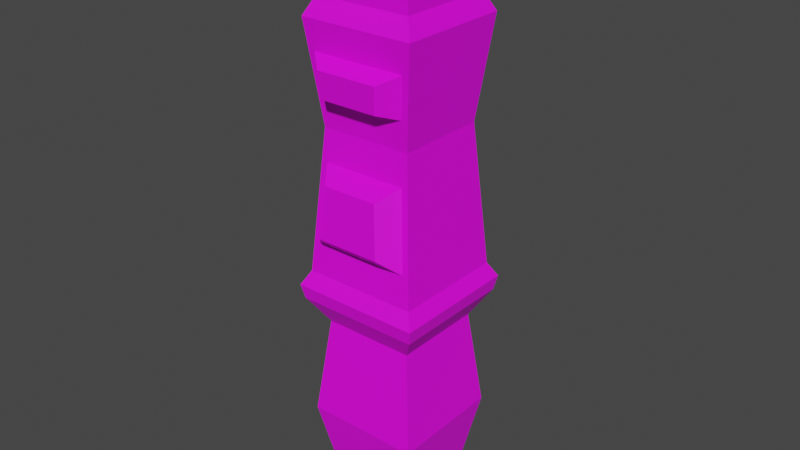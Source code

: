 # Source: platforma1.blend  (saved by Blender 3.4.6; exported with 4.5.12 LTS)
import bpy
from mathutils import Matrix  # noqa: F401  (used for matrix-valued properties, if any)

bpy.ops.wm.read_factory_settings(use_empty=True)
scene = bpy.context.scene
scene.name = 'Scene'

# ---- collections
col_collection = bpy.data.collections.new('Collection'); scene.collection.children.link(col_collection)

# ---- images (referenced by path relative to the original .blend; pixels are not part of the script)
import os
ASSET_DIR = os.environ.get("B2B_ASSET_DIR", "")  # directory of the original .blend (textures are referenced by path, not embedded)
HERE = os.path.dirname(os.path.abspath(__file__))  # packed textures are extracted next to this script under _unpacked/

def load_image(name, relpath, width, height, colorspace="sRGB"):
    """Load a texture the original file referenced (path relative to the .blend, or extracted next to this script)."""
    p = next((c for c in (os.path.join(HERE, relpath), os.path.join(ASSET_DIR, relpath)) if relpath and os.path.exists(c)), "")
    if p:
        img = bpy.data.images.load(p, check_existing=True)
        img.name = name
    else:  # same state as the original file: an image datablock whose file is absent (Cycles renders it pink)
        img = bpy.data.images.new(name, width, height)
        img.source = "FILE"
        img.filepath = "//" + (relpath or name)
    img.colorspace_settings.name = colorspace
    return img
img_ploscad2 = load_image('ploscad2', '', 1024, 1024, 'sRGB')

# ---- materials (node trees are filled in below, after node groups)
mat_material_002 = bpy.data.materials.new('Material.002')
mat_material_002.use_transparent_shadow = False

# ---- material node trees
mat_material_002.use_nodes = True; mat_material_002.node_tree.nodes.clear()
_N = mat_material_002.node_tree.nodes; _L = mat_material_002.node_tree.links
n0 = _N.new('ShaderNodeBsdfPrincipled'); n0.name = 'Principled BSDF'; n0.location = (10, 300)
n0.distribution = 'GGX'
n0.subsurface_method = 'RANDOM_WALK_SKIN'
n0.inputs[3].default_value = 1.45
n0.inputs[27].default_value = (0.0, 0.0, 0.0, 1.0)
n0.inputs[28].default_value = 1.0
n1 = _N.new('ShaderNodeOutputMaterial'); n1.name = 'Material Output'; n1.location = (300, 300)
n2 = _N.new('ShaderNodeTexImage'); n2.name = 'Image Texture'; n2.location = (-280, 280)
n2.image = img_ploscad2
_L.new(n0.outputs[0], n1.inputs[0])
_L.new(n2.outputs[0], n0.inputs[0])
n1.is_active_output = True

# ---- world
world_world = bpy.data.worlds.new('World'); scene.world = world_world
world_world.use_nodes = True; world_world.node_tree.nodes.clear()
_N = world_world.node_tree.nodes; _L = world_world.node_tree.links
n0 = _N.new('ShaderNodeOutputWorld'); n0.name = 'World Output'; n0.location = (300, 300)
n1 = _N.new('ShaderNodeBackground'); n1.name = 'Background'; n1.location = (10, 300)
n1.inputs[0].default_value = (0.05088, 0.05088, 0.05088, 1.0)
_L.new(n1.outputs[0], n0.inputs[0])
n0.is_active_output = True
world_world.color = (0.05088, 0.05088, 0.05088)
world_world.use_sun_shadow = False
world_world.sun_shadow_jitter_overblur = 0.0

# ---- meshes
me_cube = bpy.data.meshes.new('Cube')
me_cube.from_pydata([(-0.6722, -0.6722, -0.7143), (-1.0, -1.0, -0.4286), (-0.8015, -0.8015, -0.1429), (-0.8445, -0.9555, 0.1094), (-0.7334, -0.8443, 0.3372), (-0.8225, -0.941, 0.6301), (-1.0, 1.0, 0.7143), (-0.7998, 0.7998, 0.4286), (-1.0, 1.0, 0.01807), (-0.8015, 0.8015, -0.1429), (-1.0, 1.0, -0.4286), (-0.6722, 0.6722, -0.7143), (1.0, 1.0, 0.7143), (0.7998, 0.7998, 0.4286), (1.0, 1.0, 0.01807), (0.8015, 0.8015, -0.1429), (1.0, 1.0, -0.4286), (0.6722, 0.6722, -0.7143), (0.8225, -0.941, 0.6301), (0.7334, -0.8443, 0.3372), (0.8445, -0.9555, 0.1094), (0.8015, -0.8015, -0.1429), (1.0, -1.0, -0.4286), (0.6722, -0.6722, -0.7143), (-1.0, -1.0, 0.8571), (-1.0, 1.0, 0.8571), (1.0, 1.0, 0.8571), (1.0, -1.0, 0.8571), (-1.127, -1.127, 1.0), (-1.0, -1.0, 0.9319), (-1.127, 1.127, 1.0), (-1.0, 1.0, 0.9319), (1.127, -1.127, 1.0), (1.0, -1.0, 0.9319), (1.127, 1.127, 1.0), (1.0, 1.0, 0.9319), (-1.0, -1.0, 0.01807), (-0.7403, -0.8588, 0.5127), (0.7403, -0.8588, 0.5127), (1.0, -1.0, 0.01807), (-0.5545, -1.246, 0.1527), (-0.4815, -1.173, 0.3023), (0.4815, -1.173, 0.3023), (0.5545, -1.246, 0.1527), (-1.0, -1.0, 0.7143), (1.0, -1.0, 0.7143), (-0.4801, -1.146, 0.528), (-0.5335, -1.199, 0.6042), (0.5335, -1.199, 0.6042), (0.4801, -1.146, 0.528), (-0.8487, 0.8487, 0.8059), (-0.8487, 0.8487, 0.7655), (0.8487, 0.8487, 0.8059), (0.8487, 0.8487, 0.7655), (0.8487, -0.8487, 0.8059), (0.8487, -0.8487, 0.7655), (-0.8487, -0.8487, 0.7655), (-0.8487, -0.8487, 0.8059), (-1.127, -0.6763, 1.0), (-1.127, -0.2254, 1.0), (-1.127, 0.2254, 1.0), (-1.127, 0.6763, 1.0), (-1.0, 0.6, 0.9319), (-1.0, 0.2, 0.9319), (-1.0, -0.2, 0.9319), (-1.0, -0.6, 0.9319), (-1.087, -1.087, -0.06596), (-1.087, 1.087, -0.06596), (1.087, 1.087, -0.06596), (1.087, -1.087, -0.06596), (-1.138, -1.138, -0.02436), (-1.138, 1.138, -0.02436), (1.138, 1.138, -0.02436), (1.138, -1.138, -0.02436), (1.0, -1.0, -0.4286), (0.8015, -0.8015, -0.1429), (0.8225, -0.941, 0.6301), (0.7998, 0.7998, 0.4286), (1.0, 1.0, 0.01807), (0.8015, 0.8015, -0.1429), (1.0, 1.0, -0.4286), (-0.7998, 0.7998, 0.4286), (-1.0, 1.0, 0.01807), (-0.8015, 0.8015, -0.1429), (-1.0, 1.0, -0.4286), (-0.8225, -0.941, 0.6301), (-0.7334, -0.8443, 0.3372), (-0.8445, -0.9555, 0.1094), (-0.8015, -0.8015, -0.1429), (-1.0, -1.0, -0.4286), (1.127, -1.127, 1.0), (1.0, -1.0, 0.9319), (1.127, 1.127, 1.0), (1.0, 1.0, 0.9319), (0.5545, -1.246, 0.1527), (0.4815, -1.173, 0.3023), (-0.4815, -1.173, 0.3023), (-0.5545, -1.246, 0.1527), (0.5335, -1.199, 0.6042), (-0.5335, -1.199, 0.6042), (-0.8487, -0.8487, 0.8059), (-0.8487, -0.8487, 0.7655), (0.8487, -0.8487, 0.7655), (0.8487, -0.8487, 0.8059), (1.127, -0.6763, 1.0), (1.127, -0.2254, 1.0), (1.127, 0.2254, 1.0), (1.127, 0.6763, 1.0), (1.0, 0.6, 0.9319), (1.0, 0.2, 0.9319), (1.0, -0.2, 0.9319), (1.0, -0.6, 0.9319), (-0.6722, 0.6722, -0.7143), (-1.0, 1.0, -0.4286), (-0.8015, 0.8015, -0.1429), (-0.8445, 0.9555, 0.1094), (-0.7334, 0.8443, 0.3372), (-0.8225, 0.941, 0.6301), (-1.0, -1.0, 0.7143), (-0.7998, -0.7998, 0.4286), (-1.0, -1.0, 0.01807), (-0.8015, -0.8015, -0.1429), (-1.0, -1.0, -0.4286), (-0.6722, -0.6722, -0.7143), (1.0, -1.0, 0.7143), (0.7998, -0.7998, 0.4286), (1.0, -1.0, 0.01807), (0.8225, 0.941, 0.6301), (0.7334, 0.8443, 0.3372), (0.8445, 0.9555, 0.1094), (-1.0, 1.0, 0.8571), (-1.0, -1.0, 0.8571), (1.0, 1.0, 0.8571), (-1.0, 1.0, 0.9319), (-1.0, -1.0, 0.9319), (1.0, 1.0, 0.9319), (-1.0, 1.0, 0.01807), (-0.7403, 0.8588, 0.5127), (0.7403, 0.8588, 0.5127), (-0.5545, 1.246, 0.1527), (-0.4815, 1.173, 0.3023), (0.4815, 1.173, 0.3023), (0.5545, 1.246, 0.1527), (-0.7998, 0.7998, 0.4286), (-1.0, 1.0, 0.7143), (-0.4801, 1.146, 0.528), (-0.5335, 1.199, 0.6042), (0.5335, 1.199, 0.6042), (0.4801, 1.146, 0.528), (-0.8487, -0.8487, 0.8059), (-0.8487, -0.8487, 0.7655), (-0.8487, 0.8487, 0.7655), (-0.8487, 0.8487, 0.8059), (-0.6722, 0.4033, -0.7143), (-0.6722, 0.1344, -0.7143), (-0.6722, -0.1344, -0.7143), (-0.6722, -0.4033, -0.7143), (-1.0, 0.6, -0.4286), (-1.0, 0.2, -0.4286), (-1.0, -0.2, -0.4286), (-1.0, -0.6, -0.4286), (-0.8015, 0.4809, -0.1429), (-0.8015, 0.1603, -0.1429), (-0.8015, -0.1603, -0.1429), (-0.8015, -0.4809, -0.1429), (-1.0, 0.6, 0.01807), (-1.0, 0.2, 0.01807), (-1.0, -0.2, 0.01807), (-1.0, -0.6, 0.01807), (-0.7998, 0.4799, 0.4286), (-0.7998, 0.16, 0.4286), (-0.7998, -0.16, 0.4286), (-0.7998, -0.4799, 0.4286), (-1.0, 0.6, 0.7143), (-1.0, 0.2, 0.7143), (-1.0, -0.2, 0.7143), (-1.0, -0.6, 0.7143), (-1.0, 0.6, 0.8571), (-1.0, 0.2, 0.8571), (-1.0, -0.2, 0.8571), (-1.0, -0.6, 0.8571), (-1.0, -0.6, 0.9319), (-1.0, -0.2, 0.9319), (-1.0, 0.2, 0.9319), (-1.0, 0.6, 0.9319), (-0.8487, 0.5092, 0.7655), (-0.8487, 0.1697, 0.7655), (-0.8487, -0.1697, 0.7655), (-0.8487, -0.5092, 0.7655), (-0.8487, 0.5092, 0.8059), (-0.8487, 0.1697, 0.8059), (-0.8487, -0.1697, 0.8059), (-0.8487, -0.5092, 0.8059), (-1.087, 1.087, -0.06596), (-1.087, -1.087, -0.06596), (-1.087, 0.6523, -0.06596), (-1.087, 0.2174, -0.06596), (-1.087, -0.2174, -0.06596), (-1.087, -0.6523, -0.06596), (-1.138, 1.138, -0.02436), (-1.138, -1.138, -0.02436), (-1.138, 0.6831, -0.02436), (-1.138, 0.2277, -0.02436), (-1.138, -0.2277, -0.02436), (-1.138, -0.6831, -0.02436), (0.6722, 0.6722, -0.7143), (1.0, 1.0, -0.4286), (0.8015, 0.8015, -0.1429), (1.0, -1.0, 0.7143), (0.7998, -0.7998, 0.4286), (1.0, -1.0, 0.01807), (0.8015, -0.8015, -0.1429), (1.0, -1.0, -0.4286), (0.6722, -0.6722, -0.7143), (1.0, 1.0, 0.8571), (1.0, -1.0, 0.8571), (1.0, 1.0, 0.9319), (1.0, -1.0, 0.9319), (1.0, 1.0, 0.01807), (0.7998, 0.7998, 0.4286), (1.0, 1.0, 0.7143), (0.8487, -0.8487, 0.8059), (0.8487, -0.8487, 0.7655), (0.8487, 0.8487, 0.7655), (0.8487, 0.8487, 0.8059), (0.6722, 0.4033, -0.7143), (0.6722, 0.1344, -0.7143), (0.6722, -0.1344, -0.7143), (0.6722, -0.4033, -0.7143), (1.0, 0.6, -0.4286), (1.0, 0.2, -0.4286), (1.0, -0.2, -0.4286), (1.0, -0.6, -0.4286), (0.8015, 0.4809, -0.1429), (0.8015, 0.1603, -0.1429), (0.8015, -0.1603, -0.1429), (0.8015, -0.4809, -0.1429), (1.0, 0.6, 0.01807), (1.0, 0.2, 0.01807), (1.0, -0.2, 0.01807), (1.0, -0.6, 0.01807), (0.7998, 0.4799, 0.4286), (0.7998, 0.16, 0.4286), (0.7998, -0.16, 0.4286), (0.7998, -0.4799, 0.4286), (1.0, 0.6, 0.7143), (1.0, 0.2, 0.7143), (1.0, -0.2, 0.7143), (1.0, -0.6, 0.7143), (1.0, 0.6, 0.8571), (1.0, 0.2, 0.8571), (1.0, -0.2, 0.8571), (1.0, -0.6, 0.8571), (1.0, -0.6, 0.9319), (1.0, -0.2, 0.9319), (1.0, 0.2, 0.9319), (1.0, 0.6, 0.9319), (0.8487, 0.5092, 0.7655), (0.8487, 0.1697, 0.7655), (0.8487, -0.1697, 0.7655), (0.8487, -0.5092, 0.7655), (0.8487, 0.5092, 0.8059), (0.8487, 0.1697, 0.8059), (0.8487, -0.1697, 0.8059), (0.8487, -0.5092, 0.8059), (1.087, 1.087, -0.06596), (1.087, -1.087, -0.06596), (1.087, 0.6523, -0.06596), (1.087, 0.2174, -0.06596), (1.087, -0.2174, -0.06596), (1.087, -0.6523, -0.06596), (1.138, 1.138, -0.02436), (1.138, -1.138, -0.02436), (1.138, 0.6831, -0.02436), (1.138, 0.2277, -0.02436), (1.138, -0.2277, -0.02436), (1.138, -0.6831, -0.02436)], [], [(23, 22, 1, 0), (73, 39, 36, 70), (19, 4, 41, 42), (37, 38, 49, 46), (11, 10, 16, 17), (71, 8, 14, 72), (7, 6, 12, 13), (54, 27, 24, 57), (50, 25, 26, 52), (30, 34, 35, 31), (32, 28, 29, 33), (27, 33, 29, 24), (20, 19, 42, 43), (3, 20, 43, 40), (49, 48, 47, 46), (5, 37, 46, 47), (38, 18, 48, 49), (6, 51, 53, 12), (51, 50, 52, 53), (45, 55, 56, 44), (23, 0, 11, 17), (61, 30, 31, 62, 63, 64, 65, 29, 28, 58, 59, 60), (9, 67, 68, 15), (21, 69, 66, 2), (67, 71, 72, 68), (69, 73, 70, 66), (89, 74, 75, 88), (80, 84, 83, 79), (78, 82, 81, 77), (97, 94, 95, 96), (87, 97, 96, 86), (85, 99, 98, 76), (101, 102, 103, 100), (107, 106, 105, 104, 90, 91, 111, 110, 109, 108, 93, 92), (128, 141, 140, 116), (137, 145, 148, 138), (120, 126, 125, 119), (119, 125, 124, 118), (132, 130, 133, 135), (129, 142, 141, 128), (115, 139, 142, 129), (116, 140, 139, 115), (148, 145, 146, 147), (117, 146, 145, 137), (127, 147, 146, 117), (138, 148, 147, 127), (188, 187, 186, 185, 151, 144, 173, 174, 175, 176, 118, 150), (176, 175, 174, 173, 144, 143, 169, 170, 171, 172, 119, 118), (181, 182, 183, 184, 133, 130, 177, 178, 179, 180, 131, 134), (192, 191, 190, 189, 152, 151, 185, 186, 187, 188, 150, 149), (172, 171, 170, 169, 143, 136, 165, 166, 167, 168, 120, 119), (168, 167, 166, 165, 136, 199, 201, 202, 203, 204, 200, 120), (203, 202, 201, 199, 193, 195, 196, 197, 198, 194, 200, 204), (160, 159, 158, 157, 113, 112, 153, 154, 155, 156, 123, 122), (180, 179, 178, 177, 130, 152, 189, 190, 191, 192, 149, 131), (164, 163, 162, 161, 114, 113, 157, 158, 159, 160, 122, 121), (197, 196, 195, 193, 114, 161, 162, 163, 164, 121, 194, 198), (260, 222, 208, 248, 247, 246, 245, 220, 223, 257, 258, 259), (248, 208, 209, 244, 243, 242, 241, 219, 220, 245, 246, 247), (253, 217, 215, 252, 251, 250, 249, 214, 216, 256, 255, 254), (264, 221, 222, 260, 259, 258, 257, 223, 224, 261, 262, 263), (240, 210, 272, 276, 275, 274, 273, 271, 218, 237, 238, 239), (275, 276, 272, 266, 270, 269, 268, 267, 265, 271, 273, 274), (232, 212, 213, 228, 227, 226, 225, 205, 206, 229, 230, 231), (252, 215, 221, 264, 263, 262, 261, 224, 214, 249, 250, 251), (236, 211, 212, 232, 231, 230, 229, 206, 207, 233, 234, 235), (269, 270, 266, 211, 236, 235, 234, 233, 207, 265, 267, 268), (30, 28, 32, 34), (78, 77, 125, 126), (139, 140, 141, 142)])
_uv = me_cube.uv_layers.new(name='UVMap')
_uv.uv.foreach_set('vector', [0.05256, 0.005651, 0.02101, 0.1707, 0.2135, 0.1707, 0.182, 0.005651, 0.007678, 0.4041, 0.02101, 0.4286, 0.2135, 0.4286, 0.2269, 0.4041, 0.9613, 0.2574, 0.7091, 0.2574, 0.7524, 0.2213, 0.918, 0.2213, 0.7151, 0.2924, 0.9515, 0.2924, 0.9099, 0.3071, 0.7566, 0.3071, 0.182, 0.005651, 0.2135, 0.1707, 0.02101, 0.1707, 0.05256, 0.005651, 0.2269, 0.4041, 0.2135, 0.4286, 0.02101, 0.4286, 0.007678, 0.4041, 0.1943, 0.6657, 0.2135, 0.8307, 0.02101, 0.8307, 0.04028, 0.6657, 0.03557, 0.8836, 0.02101, 0.9132, 0.2135, 0.9132, 0.199, 0.8836, 0.199, 0.8836, 0.2135, 0.9132, 0.02101, 0.9132, 0.03557, 0.8836, 0.2258, 0.9957, 0.008773, 0.9957, 0.02101, 0.9564, 0.2135, 0.9564, 0.008773, 0.9957, 0.2258, 0.9957, 0.2135, 0.9564, 0.02101, 0.9564, 0.02101, 0.9132, 0.02101, 0.9564, 0.2135, 0.9564, 0.2135, 0.9132, 0.9804, 0.02229, 0.9613, 0.2574, 0.918, 0.2213, 0.9305, 0.06699, 0.69, 0.02229, 0.9804, 0.02229, 0.9305, 0.06699, 0.7399, 0.06699, 0.9099, 0.3071, 0.9184, 0.38, 0.7481, 0.38, 0.7566, 0.3071, 0.7019, 0.4049, 0.7151, 0.2924, 0.7566, 0.3071, 0.7481, 0.38, 0.9515, 0.2924, 0.9646, 0.4049, 0.9184, 0.38, 0.9099, 0.3071, 0.2135, 0.8307, 0.199, 0.8603, 0.03557, 0.8603, 0.02101, 0.8307, 0.199, 0.8603, 0.199, 0.8836, 0.03557, 0.8836, 0.03557, 0.8603, 0.02101, 0.8307, 0.03557, 0.8603, 0.199, 0.8603, 0.2135, 0.8307, 0.6669, 0.1841, 0.5284, 0.1841, 0.5284, 0.3226, 0.6669, 0.3226, 0.3178, 0.9953, 0.2744, 0.9953, 0.2866, 0.9559, 0.3251, 0.9559, 0.3636, 0.9559, 0.4021, 0.9559, 0.4406, 0.9559, 0.4792, 0.9559, 0.4914, 0.9953, 0.448, 0.9953, 0.4046, 0.9953, 0.3612, 0.9953, 0.1944, 0.3357, 0.2219, 0.3801, 0.01262, 0.3801, 0.04012, 0.3357, 0.04012, 0.3357, 0.01262, 0.3801, 0.2219, 0.3801, 0.1944, 0.3357, 0.2219, 0.3801, 0.2269, 0.4041, 0.007678, 0.4041, 0.01262, 0.3801, 0.01262, 0.3801, 0.007678, 0.4041, 0.2269, 0.4041, 0.2219, 0.3801, 0.2135, 0.1707, 0.02101, 0.1707, 0.04012, 0.3357, 0.1944, 0.3357, 0.02101, 0.1707, 0.2135, 0.1707, 0.1944, 0.3357, 0.04012, 0.3357, 0.02101, 0.4286, 0.2135, 0.4286, 0.1943, 0.6657, 0.04028, 0.6657, 0.7399, 0.06699, 0.9305, 0.06699, 0.918, 0.2213, 0.7524, 0.2213, 0.69, 0.02229, 0.7399, 0.06699, 0.7524, 0.2213, 0.7091, 0.2574, 0.7019, 0.4049, 0.7481, 0.38, 0.9184, 0.38, 0.9646, 0.4049, 0.199, 0.8603, 0.03557, 0.8603, 0.03557, 0.8836, 0.199, 0.8836, 0.3178, 0.9953, 0.3612, 0.9953, 0.4046, 0.9953, 0.448, 0.9953, 0.4914, 0.9953, 0.4792, 0.9559, 0.4406, 0.9559, 0.4021, 0.9559, 0.3636, 0.9559, 0.3251, 0.9559, 0.2866, 0.9559, 0.2744, 0.9953, 0.9613, 0.2574, 0.918, 0.2213, 0.7524, 0.2213, 0.7091, 0.2574, 0.7151, 0.2924, 0.7566, 0.3071, 0.9099, 0.3071, 0.9515, 0.2924, 0.2135, 0.4286, 0.02101, 0.4286, 0.04028, 0.6657, 0.1943, 0.6657, 0.1943, 0.6657, 0.04028, 0.6657, 0.02101, 0.8307, 0.2135, 0.8307, 0.02101, 0.9132, 0.2135, 0.9132, 0.2135, 0.9564, 0.02101, 0.9564, 0.9804, 0.02229, 0.9305, 0.06699, 0.918, 0.2213, 0.9613, 0.2574, 0.69, 0.02229, 0.7399, 0.06699, 0.9305, 0.06699, 0.9804, 0.02229, 0.7091, 0.2574, 0.7524, 0.2213, 0.7399, 0.06699, 0.69, 0.02229, 0.9099, 0.3071, 0.7566, 0.3071, 0.7481, 0.38, 0.9184, 0.38, 0.7019, 0.4049, 0.7481, 0.38, 0.7566, 0.3071, 0.7151, 0.2924, 0.9646, 0.4049, 0.9184, 0.38, 0.7481, 0.38, 0.7019, 0.4049, 0.9515, 0.2924, 0.9099, 0.3071, 0.9184, 0.38, 0.9646, 0.4049, 0.4319, 0.8598, 0.3992, 0.8598, 0.3666, 0.8598, 0.3339, 0.8598, 0.3012, 0.8598, 0.2866, 0.8303, 0.3251, 0.8303, 0.3636, 0.8303, 0.4021, 0.8303, 0.4406, 0.8303, 0.4792, 0.8303, 0.4646, 0.8598, 0.4406, 0.8303, 0.4021, 0.8303, 0.3636, 0.8303, 0.3251, 0.8303, 0.2866, 0.8303, 0.3059, 0.6652, 0.3367, 0.6652, 0.3675, 0.6652, 0.3983, 0.6652, 0.4291, 0.6652, 0.4599, 0.6652, 0.4792, 0.8303, 0.4406, 0.9559, 0.4021, 0.9559, 0.3636, 0.9559, 0.3251, 0.9559, 0.2866, 0.9559, 0.2866, 0.9128, 0.3251, 0.9128, 0.3636, 0.9128, 0.4021, 0.9128, 0.4406, 0.9128, 0.4792, 0.9128, 0.4792, 0.9559, 0.4319, 0.8832, 0.3992, 0.8832, 0.3666, 0.8832, 0.3339, 0.8832, 0.3012, 0.8832, 0.3012, 0.8598, 0.3339, 0.8598, 0.3666, 0.8598, 0.3992, 0.8598, 0.4319, 0.8598, 0.4646, 0.8598, 0.4646, 0.8832, 0.4291, 0.6652, 0.3983, 0.6652, 0.3675, 0.6652, 0.3367, 0.6652, 0.3059, 0.6652, 0.2866, 0.4282, 0.3251, 0.4282, 0.3636, 0.4282, 0.4021, 0.4282, 0.4406, 0.4282, 0.4792, 0.4282, 0.4599, 0.6652, 0.4406, 0.4282, 0.4021, 0.4282, 0.3636, 0.4282, 0.3251, 0.4282, 0.2866, 0.4282, 0.2733, 0.4037, 0.3171, 0.4037, 0.361, 0.4037, 0.4048, 0.4037, 0.4486, 0.4037, 0.4925, 0.4037, 0.4792, 0.4282, 0.4048, 0.4037, 0.361, 0.4037, 0.3171, 0.4037, 0.2733, 0.4037, 0.2782, 0.3796, 0.3201, 0.3796, 0.362, 0.3796, 0.4038, 0.3796, 0.4457, 0.3796, 0.4875, 0.3796, 0.4925, 0.4037, 0.4486, 0.4037, 0.4406, 0.1702, 0.4021, 0.1702, 0.3636, 0.1702, 0.3251, 0.1702, 0.2866, 0.1702, 0.3182, 0.005198, 0.3441, 0.005198, 0.37, 0.005198, 0.3958, 0.005198, 0.4217, 0.005198, 0.4476, 0.005198, 0.4792, 0.1702, 0.4406, 0.9128, 0.4021, 0.9128, 0.3636, 0.9128, 0.3251, 0.9128, 0.2866, 0.9128, 0.3012, 0.8832, 0.3339, 0.8832, 0.3666, 0.8832, 0.3992, 0.8832, 0.4319, 0.8832, 0.4646, 0.8832, 0.4792, 0.9128, 0.4292, 0.3352, 0.3983, 0.3352, 0.3675, 0.3352, 0.3366, 0.3352, 0.3057, 0.3352, 0.2866, 0.1702, 0.3251, 0.1702, 0.3636, 0.1702, 0.4021, 0.1702, 0.4406, 0.1702, 0.4792, 0.1702, 0.46, 0.3352, 0.4038, 0.3796, 0.362, 0.3796, 0.3201, 0.3796, 0.2782, 0.3796, 0.3057, 0.3352, 0.3366, 0.3352, 0.3675, 0.3352, 0.3983, 0.3352, 0.4292, 0.3352, 0.46, 0.3352, 0.4875, 0.3796, 0.4457, 0.3796, 0.4319, 0.8598, 0.4646, 0.8598, 0.4792, 0.8303, 0.4406, 0.8303, 0.4021, 0.8303, 0.3636, 0.8303, 0.3251, 0.8303, 0.2866, 0.8303, 0.3012, 0.8598, 0.3339, 0.8598, 0.3666, 0.8598, 0.3992, 0.8598, 0.4406, 0.8303, 0.4792, 0.8303, 0.4599, 0.6652, 0.4291, 0.6652, 0.3983, 0.6652, 0.3675, 0.6652, 0.3367, 0.6652, 0.3059, 0.6652, 0.2866, 0.8303, 0.3251, 0.8303, 0.3636, 0.8303, 0.4021, 0.8303, 0.4406, 0.9559, 0.4792, 0.9559, 0.4792, 0.9128, 0.4406, 0.9128, 0.4021, 0.9128, 0.3636, 0.9128, 0.3251, 0.9128, 0.2866, 0.9128, 0.2866, 0.9559, 0.3251, 0.9559, 0.3636, 0.9559, 0.4021, 0.9559, 0.4319, 0.8832, 0.4646, 0.8832, 0.4646, 0.8598, 0.4319, 0.8598, 0.3992, 0.8598, 0.3666, 0.8598, 0.3339, 0.8598, 0.3012, 0.8598, 0.3012, 0.8832, 0.3339, 0.8832, 0.3666, 0.8832, 0.3992, 0.8832, 0.4406, 0.4282, 0.4792, 0.4282, 0.4925, 0.4037, 0.4486, 0.4037, 0.4048, 0.4037, 0.361, 0.4037, 0.3171, 0.4037, 0.2733, 0.4037, 0.2866, 0.4282, 0.3251, 0.4282, 0.3636, 0.4282, 0.4021, 0.4282, 0.4048, 0.4037, 0.4486, 0.4037, 0.4925, 0.4037, 0.4875, 0.3796, 0.4457, 0.3796, 0.4038, 0.3796, 0.362, 0.3796, 0.3201, 0.3796, 0.2782, 0.3796, 0.2733, 0.4037, 0.3171, 0.4037, 0.361, 0.4037, 0.4406, 0.1702, 0.4792, 0.1702, 0.4476, 0.005198, 0.4217, 0.005198, 0.3958, 0.005198, 0.37, 0.005198, 0.3441, 0.005198, 0.3182, 0.005198, 0.2866, 0.1702, 0.3251, 0.1702, 0.3636, 0.1702, 0.4021, 0.1702, 0.4406, 0.9128, 0.4792, 0.9128, 0.4646, 0.8832, 0.4319, 0.8832, 0.3992, 0.8832, 0.3666, 0.8832, 0.3339, 0.8832, 0.3012, 0.8832, 0.2866, 0.9128, 0.3251, 0.9128, 0.3636, 0.9128, 0.4021, 0.9128, 0.4292, 0.3352, 0.46, 0.3352, 0.4792, 0.1702, 0.4406, 0.1702, 0.4021, 0.1702, 0.3636, 0.1702, 0.3251, 0.1702, 0.2866, 0.1702, 0.3057, 0.3352, 0.3366, 0.3352, 0.3675, 0.3352, 0.3983, 0.3352, 0.4038, 0.3796, 0.4457, 0.3796, 0.4875, 0.3796, 0.46, 0.3352, 0.4292, 0.3352, 0.3983, 0.3352, 0.3675, 0.3352, 0.3366, 0.3352, 0.3057, 0.3352, 0.2782, 0.3796, 0.3201, 0.3796, 0.362, 0.3796, 0.5229, 0.9525, 0.5229, 0.531, 0.9444, 0.531, 0.9444, 0.9525, 0.2866, 0.4282, 0.3059, 0.6652, 0.4599, 0.6652, 0.4792, 0.4282, 0.7399, 0.06699, 0.7524, 0.2213, 0.918, 0.2213, 0.9305, 0.06699])
me_cube.materials.append(mat_material_002)
me_cube.update()

# ---- objects
ob_platform1 = bpy.data.objects.new('platform1', me_cube)

# ---- transforms, parenting, visibility, modifiers, constraints
ob_platform1.location = (0.0, 0.0, 11.04)
ob_platform1.scale = (5.0, 5.0, 30.0)

# ---- collection membership
col_collection.objects.link(ob_platform1)

# ---- scene / render settings (as saved in the file)
scene.frame_start = 1; scene.frame_end = 250; scene.frame_set(137)
scene.render.engine = 'BLENDER_EEVEE_NEXT'
scene.cycles.sampling_pattern = 'TABULATED_SOBOL'
scene.cycles.use_light_tree = False
scene.view_settings.view_transform = 'Filmic'
bpy.context.view_layer.update()

# ---- added for rendering (the .blend has no active camera and no usable light): camera, sun
cam_auto = bpy.data.cameras.new('AutoCamera')
cam_auto.lens = 50.0
cam_auto.sensor_width = 36.0
cam_auto.clip_end = 1000.0
ob_auto_camera = bpy.data.objects.new('AutoCamera', cam_auto)
scene.collection.objects.link(ob_auto_camera)
ob_auto_camera.location = (50.0806, -60.0967, 55.3853)
ob_auto_camera.rotation_euler = (1.09748, -7.21219e-08, 0.694738)
scene.camera = ob_auto_camera
light_auto_sun = bpy.data.lights.new('AutoSun', 'SUN')
light_auto_sun.energy = 3.0
light_auto_sun.angle = 0.0523599
ob_auto_sun = bpy.data.objects.new('AutoSun', light_auto_sun)
scene.collection.objects.link(ob_auto_sun)
ob_auto_sun.rotation_euler = (0.872665, 0.174533, 0.523599)
bpy.context.view_layer.update()

